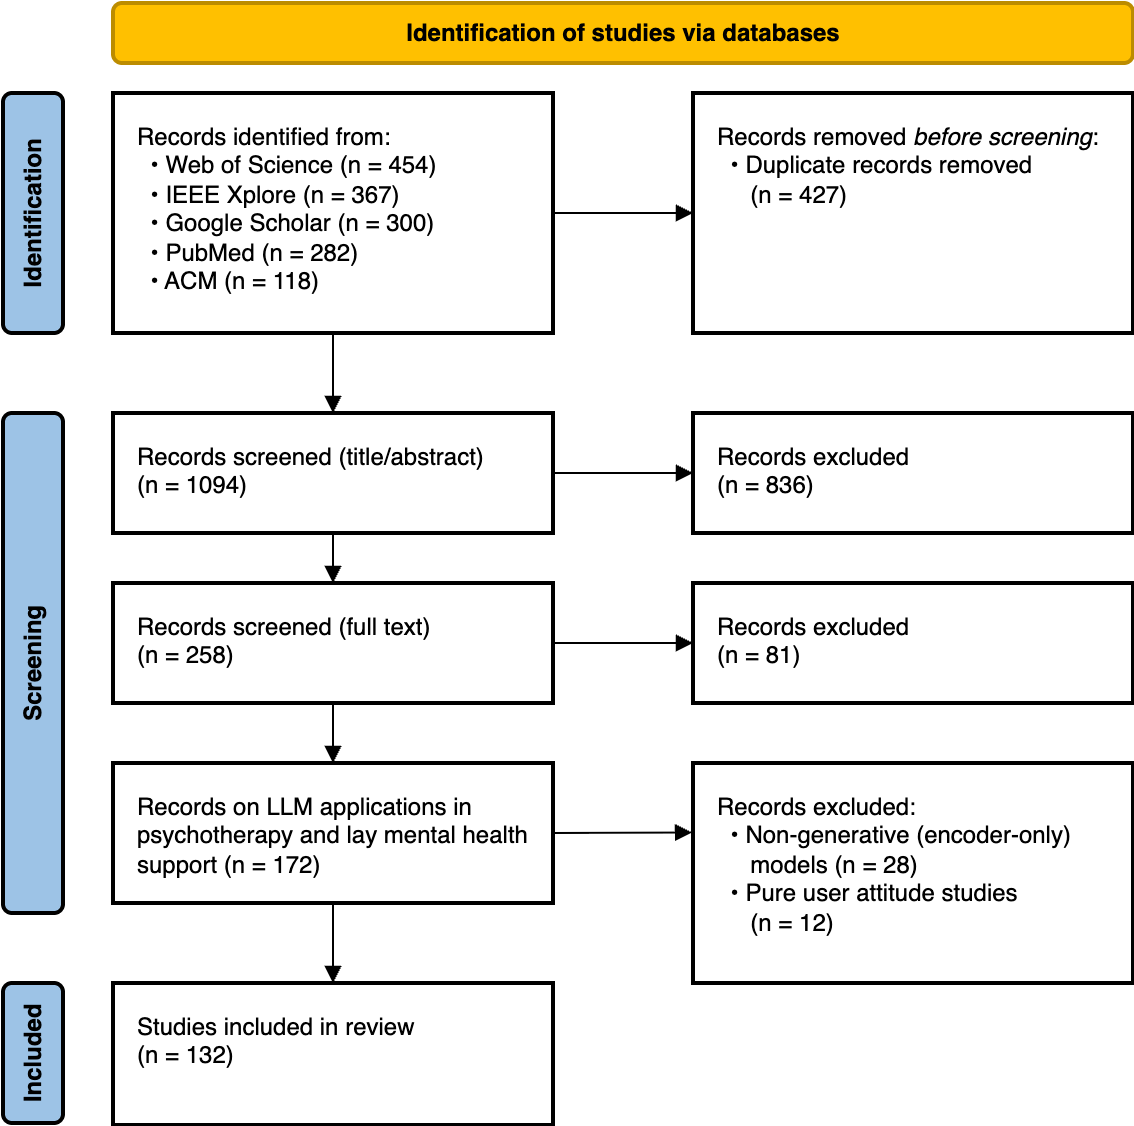

The diagram above was exported from draw.io. Its source (the exported page's mxGraphModel, read from the mxfile embedded in the PNG):
<mxGraphModel dx="1106" dy="605" grid="1" gridSize="10" guides="1" tooltips="1" connect="1" arrows="1" fold="1" page="1" pageScale="1" pageWidth="827" pageHeight="1169" math="0" shadow="0">
  <root>
    <mxCell id="0" />
    <mxCell id="1" parent="0" />
    <mxCell id="hCyzTWNViVsfQPNTfqWx-1" value="&lt;b&gt;Identification of studies via databases&lt;/b&gt;" style="rounded=1;whiteSpace=wrap;html=1;strokeColor=light-dark(#bc8c00, #ededed);fillColor=light-dark(#ffc000, #ededed);strokeWidth=2;" parent="1" vertex="1">
      <mxGeometry x="120" y="40" width="510" height="30" as="geometry" />
    </mxCell>
    <mxCell id="hCyzTWNViVsfQPNTfqWx-2" value="&lt;b&gt;Identification&lt;/b&gt;" style="rounded=1;whiteSpace=wrap;html=1;strokeWidth=2;fillColor=light-dark(#9dc3e6, #ededed);rotation=270;direction=west;" parent="1" vertex="1">
      <mxGeometry x="20" y="130" width="120" height="30" as="geometry" />
    </mxCell>
    <mxCell id="hCyzTWNViVsfQPNTfqWx-3" value="Records identified from:&lt;div&gt;&amp;nbsp; • Web of Science (n = 454)&lt;/div&gt;&lt;div&gt;&amp;nbsp; • IEEE Xplore (n = 367)&lt;/div&gt;&lt;div&gt;&amp;nbsp; • Google Scholar (n = 300)&lt;/div&gt;&lt;div&gt;&amp;nbsp; • PubMed (n = 282)&lt;/div&gt;&lt;div&gt;&amp;nbsp; • ACM (n = 118)&lt;/div&gt;" style="rounded=0;whiteSpace=wrap;html=1;strokeWidth=2;align=left;spacing=2;verticalAlign=top;spacingTop=8;spacingLeft=10;" parent="1" vertex="1">
      <mxGeometry x="120" y="85" width="220" height="120" as="geometry" />
    </mxCell>
    <mxCell id="hCyzTWNViVsfQPNTfqWx-4" value="Records removed &lt;i&gt;before screening&lt;/i&gt;:&lt;div&gt;&amp;nbsp; • Duplicate records removed&lt;/div&gt;&lt;div&gt;&lt;span style=&quot;background-color: transparent; color: light-dark(rgb(0, 0, 0), rgb(255, 255, 255));&quot;&gt;&amp;nbsp; &amp;nbsp; &amp;nbsp;(n = 427)&lt;/span&gt;&lt;/div&gt;" style="rounded=0;whiteSpace=wrap;html=1;strokeWidth=2;align=left;spacing=2;verticalAlign=top;spacingTop=8;spacingLeft=10;" parent="1" vertex="1">
      <mxGeometry x="410" y="85" width="220" height="120" as="geometry" />
    </mxCell>
    <mxCell id="hCyzTWNViVsfQPNTfqWx-5" value="" style="endArrow=block;html=1;rounded=0;entryX=0;entryY=0.5;entryDx=0;entryDy=0;exitX=1;exitY=0.5;exitDx=0;exitDy=0;endFill=1;" parent="1" source="hCyzTWNViVsfQPNTfqWx-3" target="hCyzTWNViVsfQPNTfqWx-4" edge="1">
      <mxGeometry width="50" height="50" relative="1" as="geometry">
        <mxPoint x="320" y="200" as="sourcePoint" />
        <mxPoint x="370" y="150" as="targetPoint" />
      </mxGeometry>
    </mxCell>
    <mxCell id="hCyzTWNViVsfQPNTfqWx-6" value="Records screened (title/abstract)&lt;div&gt;(n = 1094)&lt;/div&gt;" style="rounded=0;whiteSpace=wrap;html=1;strokeWidth=2;align=left;spacing=2;verticalAlign=top;spacingTop=8;spacingLeft=10;" parent="1" vertex="1">
      <mxGeometry x="120" y="245" width="220" height="60" as="geometry" />
    </mxCell>
    <mxCell id="hCyzTWNViVsfQPNTfqWx-7" value="Records excluded&lt;div&gt;(n = 836)&lt;/div&gt;" style="rounded=0;whiteSpace=wrap;html=1;strokeWidth=2;align=left;spacing=2;verticalAlign=top;spacingTop=8;spacingLeft=10;" parent="1" vertex="1">
      <mxGeometry x="410" y="245" width="220" height="60" as="geometry" />
    </mxCell>
    <mxCell id="hCyzTWNViVsfQPNTfqWx-8" value="" style="endArrow=block;html=1;rounded=0;entryX=0;entryY=0.5;entryDx=0;entryDy=0;exitX=1;exitY=0.5;exitDx=0;exitDy=0;endFill=1;" parent="1" source="hCyzTWNViVsfQPNTfqWx-6" target="hCyzTWNViVsfQPNTfqWx-7" edge="1">
      <mxGeometry width="50" height="50" relative="1" as="geometry">
        <mxPoint x="320" y="360" as="sourcePoint" />
        <mxPoint x="370" y="310" as="targetPoint" />
      </mxGeometry>
    </mxCell>
    <mxCell id="hCyzTWNViVsfQPNTfqWx-12" value="Records screened (full text)&lt;div&gt;(n = 258)&lt;/div&gt;" style="rounded=0;whiteSpace=wrap;html=1;strokeWidth=2;align=left;spacing=2;verticalAlign=top;spacingTop=8;spacingLeft=10;" parent="1" vertex="1">
      <mxGeometry x="120" y="330" width="220" height="60" as="geometry" />
    </mxCell>
    <mxCell id="hCyzTWNViVsfQPNTfqWx-13" value="Records excluded&lt;div&gt;(n = 81)&lt;/div&gt;" style="rounded=0;whiteSpace=wrap;html=1;strokeWidth=2;align=left;spacing=2;verticalAlign=top;spacingTop=8;spacingLeft=10;" parent="1" vertex="1">
      <mxGeometry x="410" y="330" width="220" height="60" as="geometry" />
    </mxCell>
    <mxCell id="hCyzTWNViVsfQPNTfqWx-14" value="" style="endArrow=block;html=1;rounded=0;entryX=0;entryY=0.5;entryDx=0;entryDy=0;exitX=1;exitY=0.5;exitDx=0;exitDy=0;endFill=1;" parent="1" source="hCyzTWNViVsfQPNTfqWx-12" target="hCyzTWNViVsfQPNTfqWx-13" edge="1">
      <mxGeometry width="50" height="50" relative="1" as="geometry">
        <mxPoint x="320" y="445" as="sourcePoint" />
        <mxPoint x="370" y="395" as="targetPoint" />
      </mxGeometry>
    </mxCell>
    <mxCell id="hCyzTWNViVsfQPNTfqWx-15" value="&lt;b&gt;Screening&lt;/b&gt;" style="rounded=1;whiteSpace=wrap;html=1;strokeWidth=2;fillColor=light-dark(#9dc3e6, #ededed);rotation=270;direction=west;" parent="1" vertex="1">
      <mxGeometry x="-45" y="355" width="250" height="30" as="geometry" />
    </mxCell>
    <mxCell id="hCyzTWNViVsfQPNTfqWx-16" value="&lt;div&gt;Studies included in review&lt;/div&gt;&lt;div&gt;(n = 132)&lt;/div&gt;" style="rounded=0;whiteSpace=wrap;html=1;strokeWidth=2;align=left;spacing=2;verticalAlign=top;spacingTop=8;spacingLeft=10;" parent="1" vertex="1">
      <mxGeometry x="120" y="530" width="220" height="71" as="geometry" />
    </mxCell>
    <mxCell id="hCyzTWNViVsfQPNTfqWx-17" value="&lt;b&gt;Included&lt;/b&gt;" style="rounded=1;whiteSpace=wrap;html=1;strokeWidth=2;fillColor=light-dark(#9dc3e6, #ededed);rotation=270;direction=west;" parent="1" vertex="1">
      <mxGeometry x="45" y="550" width="70" height="30" as="geometry" />
    </mxCell>
    <mxCell id="hCyzTWNViVsfQPNTfqWx-18" value="" style="endArrow=block;html=1;rounded=0;entryX=0.5;entryY=0;entryDx=0;entryDy=0;exitX=0.5;exitY=1;exitDx=0;exitDy=0;endFill=1;" parent="1" source="hCyzTWNViVsfQPNTfqWx-3" target="hCyzTWNViVsfQPNTfqWx-6" edge="1">
      <mxGeometry width="50" height="50" relative="1" as="geometry">
        <mxPoint x="360" y="240" as="sourcePoint" />
        <mxPoint x="430" y="240" as="targetPoint" />
      </mxGeometry>
    </mxCell>
    <mxCell id="hCyzTWNViVsfQPNTfqWx-22" value="" style="endArrow=block;html=1;rounded=0;entryX=0.5;entryY=0;entryDx=0;entryDy=0;exitX=0.5;exitY=1;exitDx=0;exitDy=0;endFill=1;" parent="1" source="hCyzTWNViVsfQPNTfqWx-6" target="hCyzTWNViVsfQPNTfqWx-12" edge="1">
      <mxGeometry width="50" height="50" relative="1" as="geometry">
        <mxPoint x="400" y="340" as="sourcePoint" />
        <mxPoint x="230" y="335" as="targetPoint" />
      </mxGeometry>
    </mxCell>
    <mxCell id="hCyzTWNViVsfQPNTfqWx-24" value="" style="endArrow=block;html=1;rounded=0;entryX=0.5;entryY=0;entryDx=0;entryDy=0;endFill=1;exitX=0.5;exitY=1;exitDx=0;exitDy=0;" parent="1" source="hCyzTWNViVsfQPNTfqWx-25" target="hCyzTWNViVsfQPNTfqWx-16" edge="1">
      <mxGeometry width="50" height="50" relative="1" as="geometry">
        <mxPoint x="260" y="500" as="sourcePoint" />
        <mxPoint x="260" y="500" as="targetPoint" />
      </mxGeometry>
    </mxCell>
    <mxCell id="hCyzTWNViVsfQPNTfqWx-25" value="Records on LLM applications in psychotherapy and lay mental health support&amp;nbsp;&lt;span style=&quot;background-color: transparent; color: light-dark(rgb(0, 0, 0), rgb(255, 255, 255));&quot;&gt;(n = 172)&lt;/span&gt;" style="rounded=0;whiteSpace=wrap;html=1;strokeWidth=2;align=left;spacing=2;verticalAlign=top;spacingTop=8;spacingLeft=10;" parent="1" vertex="1">
      <mxGeometry x="120" y="420" width="220" height="70" as="geometry" />
    </mxCell>
    <mxCell id="hCyzTWNViVsfQPNTfqWx-26" value="Records excluded:&lt;div&gt;&amp;nbsp; • Non-generative (encoder-only)&lt;/div&gt;&lt;div&gt;&amp;nbsp; &amp;nbsp; &amp;nbsp;models&amp;nbsp;&lt;span style=&quot;background-color: transparent; color: light-dark(rgb(0, 0, 0), rgb(255, 255, 255));&quot;&gt;(n = 28)&lt;/span&gt;&lt;/div&gt;&lt;div&gt;&lt;span style=&quot;background-color: transparent; color: light-dark(rgb(0, 0, 0), rgb(255, 255, 255));&quot;&gt;&amp;nbsp; &lt;/span&gt;&lt;span style=&quot;background-color: transparent;&quot;&gt;•&lt;/span&gt;&lt;span style=&quot;background-color: transparent; color: light-dark(rgb(0, 0, 0), rgb(255, 255, 255));&quot;&gt;&amp;nbsp;Pure user attitude studies&lt;/span&gt;&lt;/div&gt;&lt;div&gt;&lt;span style=&quot;background-color: transparent; color: light-dark(rgb(0, 0, 0), rgb(255, 255, 255));&quot;&gt;&amp;nbsp; &amp;nbsp; &amp;nbsp;(n = 12)&lt;/span&gt;&lt;/div&gt;" style="rounded=0;whiteSpace=wrap;html=1;strokeWidth=2;align=left;spacing=2;verticalAlign=top;spacingTop=8;spacingLeft=10;" parent="1" vertex="1">
      <mxGeometry x="410" y="420" width="220" height="110" as="geometry" />
    </mxCell>
    <mxCell id="hCyzTWNViVsfQPNTfqWx-27" value="" style="endArrow=block;html=1;rounded=0;entryX=-0.002;entryY=0.316;entryDx=0;entryDy=0;exitX=1;exitY=0.5;exitDx=0;exitDy=0;endFill=1;entryPerimeter=0;" parent="1" source="hCyzTWNViVsfQPNTfqWx-25" target="hCyzTWNViVsfQPNTfqWx-26" edge="1">
      <mxGeometry width="50" height="50" relative="1" as="geometry">
        <mxPoint x="320" y="535" as="sourcePoint" />
        <mxPoint x="370" y="485" as="targetPoint" />
      </mxGeometry>
    </mxCell>
    <mxCell id="hqXHARoC0A37oEQBscL0-1" value="" style="endArrow=block;html=1;rounded=0;entryX=0.5;entryY=0;entryDx=0;entryDy=0;exitX=0.5;exitY=1;exitDx=0;exitDy=0;endFill=1;" parent="1" source="hCyzTWNViVsfQPNTfqWx-12" target="hCyzTWNViVsfQPNTfqWx-25" edge="1">
      <mxGeometry width="50" height="50" relative="1" as="geometry">
        <mxPoint x="330" y="370" as="sourcePoint" />
        <mxPoint x="330" y="395" as="targetPoint" />
      </mxGeometry>
    </mxCell>
  </root>
</mxGraphModel>